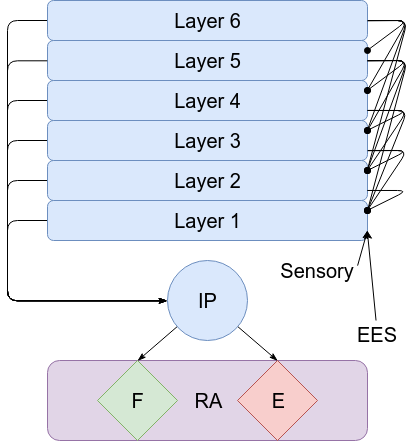

The diagram above was exported from draw.io. Its source (the exported page's mxGraphModel, read from the mxfile embedded in the PNG):
<mxGraphModel dx="983" dy="619" grid="1" gridSize="10" guides="1" tooltips="1" connect="1" arrows="1" fold="1" page="1" pageScale="1" pageWidth="1169" pageHeight="826" background="#ffffff" math="0" shadow="0">
  <root>
    <mxCell id="0" />
    <mxCell id="1" parent="0" />
    <mxCell id="18" style="edgeStyle=elbowEdgeStyle;rounded=1;comic=0;html=1;entryX=0;entryY=0.5;shadow=0;labelBackgroundColor=none;startArrow=none;startFill=0;startSize=6;endArrow=classicThin;endFill=1;endSize=6;jettySize=auto;orthogonalLoop=1;strokeColor=#000000;strokeWidth=1;fillColor=#97D077;gradientColor=#97D077;fontSize=20;fontColor=#000000;align=left;" parent="1" source="2" target="12" edge="1">
      <mxGeometry relative="1" as="geometry">
        <Array as="points">
          <mxPoint x="400" y="380" />
        </Array>
      </mxGeometry>
    </mxCell>
    <mxCell id="2" value="Layer 1" style="rounded=1;whiteSpace=wrap;html=1;shadow=0;glass=0;comic=0;labelBackgroundColor=none;strokeColor=#6c8ebf;strokeWidth=1;fillColor=#dae8fc;fontSize=20;fontColor=#000000;align=center;flipV=1;flipH=0;" parent="1" vertex="1">
      <mxGeometry x="440" y="320" width="320" height="40" as="geometry" />
    </mxCell>
    <mxCell id="17" style="edgeStyle=elbowEdgeStyle;rounded=1;comic=0;html=1;entryX=0;entryY=0.5;shadow=0;labelBackgroundColor=none;startArrow=none;startFill=0;startSize=6;endArrow=classicThin;endFill=1;endSize=6;jettySize=auto;orthogonalLoop=1;strokeColor=#000000;strokeWidth=1;fillColor=#97D077;gradientColor=#97D077;fontSize=20;fontColor=#000000;align=left;" parent="1" source="3" target="12" edge="1">
      <mxGeometry relative="1" as="geometry">
        <Array as="points">
          <mxPoint x="400" y="380" />
        </Array>
      </mxGeometry>
    </mxCell>
    <mxCell id="3" value="Layer 2" style="rounded=1;whiteSpace=wrap;html=1;shadow=0;glass=0;comic=0;labelBackgroundColor=none;strokeColor=#6c8ebf;strokeWidth=1;fillColor=#dae8fc;fontSize=20;fontColor=#000000;align=center;flipV=1;flipH=0;" parent="1" vertex="1">
      <mxGeometry x="440" y="280" width="320" height="40" as="geometry" />
    </mxCell>
    <mxCell id="16" style="edgeStyle=elbowEdgeStyle;rounded=1;comic=0;html=1;entryX=0;entryY=0.5;shadow=0;labelBackgroundColor=none;startArrow=none;startFill=0;startSize=6;endArrow=classicThin;endFill=1;endSize=6;jettySize=auto;orthogonalLoop=1;strokeColor=#000000;strokeWidth=1;fillColor=#97D077;gradientColor=#97D077;fontSize=20;fontColor=#000000;align=left;" parent="1" source="4" target="12" edge="1">
      <mxGeometry relative="1" as="geometry">
        <Array as="points">
          <mxPoint x="400" y="360" />
        </Array>
      </mxGeometry>
    </mxCell>
    <mxCell id="23" style="comic=0;html=1;entryX=1;entryY=0.25;shadow=0;labelBackgroundColor=none;startArrow=none;startFill=0;startSize=6;endArrow=oval;endFill=1;endSize=6;jettySize=auto;orthogonalLoop=1;strokeColor=#000000;strokeWidth=1;fillColor=#97D077;gradientColor=#97D077;fontSize=20;fontColor=#000000;align=left;exitX=1;exitY=0.75;rounded=1;" parent="1" source="4" target="2" edge="1">
      <mxGeometry relative="1" as="geometry">
        <Array as="points">
          <mxPoint x="800" y="270" />
        </Array>
      </mxGeometry>
    </mxCell>
    <mxCell id="4" value="Layer 3" style="rounded=1;whiteSpace=wrap;html=1;shadow=0;glass=0;comic=0;labelBackgroundColor=none;strokeColor=#6c8ebf;strokeWidth=1;fillColor=#dae8fc;fontSize=20;fontColor=#000000;align=center;flipV=1;flipH=0;" parent="1" vertex="1">
      <mxGeometry x="440" y="240" width="320" height="40" as="geometry" />
    </mxCell>
    <mxCell id="15" style="edgeStyle=elbowEdgeStyle;rounded=1;comic=0;html=1;entryX=0;entryY=0.5;shadow=0;labelBackgroundColor=none;startArrow=none;startFill=0;startSize=6;endArrow=classicThin;endFill=1;endSize=6;jettySize=auto;orthogonalLoop=1;strokeColor=#000000;strokeWidth=1;fillColor=#97D077;gradientColor=#97D077;fontSize=20;fontColor=#000000;align=left;" parent="1" source="5" target="12" edge="1">
      <mxGeometry relative="1" as="geometry">
        <Array as="points">
          <mxPoint x="400" y="370" />
        </Array>
      </mxGeometry>
    </mxCell>
    <mxCell id="30" style="comic=0;html=1;entryX=1;entryY=0.25;shadow=0;labelBackgroundColor=none;startArrow=none;startFill=0;startSize=6;endArrow=oval;endFill=1;endSize=6;jettySize=auto;orthogonalLoop=1;strokeColor=#000000;strokeWidth=1;fillColor=#97D077;gradientColor=#97D077;fontSize=20;fontColor=#000000;align=left;exitX=1;exitY=0.75;rounded=1;" parent="1" source="5" target="4" edge="1">
      <mxGeometry relative="1" as="geometry">
        <mxPoint x="800" y="230" as="sourcePoint" />
        <Array as="points">
          <mxPoint x="800" y="230" />
        </Array>
      </mxGeometry>
    </mxCell>
    <mxCell id="31" style="edgeStyle=none;comic=0;html=1;entryX=1;entryY=0.25;shadow=0;labelBackgroundColor=none;startArrow=none;startFill=0;startSize=6;endArrow=oval;endFill=1;endSize=6;jettySize=auto;orthogonalLoop=1;strokeColor=#000000;strokeWidth=1;fillColor=#97D077;gradientColor=#97D077;fontSize=20;fontColor=#000000;align=left;exitX=1;exitY=0.75;rounded=1;" parent="1" source="5" target="3" edge="1">
      <mxGeometry relative="1" as="geometry">
        <Array as="points">
          <mxPoint x="800" y="230" />
        </Array>
      </mxGeometry>
    </mxCell>
    <mxCell id="5" value="Layer 4" style="rounded=1;whiteSpace=wrap;html=1;shadow=0;glass=0;comic=0;labelBackgroundColor=none;strokeColor=#6c8ebf;strokeWidth=1;fillColor=#dae8fc;fontSize=20;fontColor=#000000;align=center;flipV=1;flipH=0;" parent="1" vertex="1">
      <mxGeometry x="440" y="200" width="320" height="40" as="geometry" />
    </mxCell>
    <mxCell id="28" style="comic=0;html=1;shadow=0;labelBackgroundColor=none;startArrow=none;startFill=0;startSize=6;endArrow=oval;endFill=1;endSize=6;jettySize=auto;orthogonalLoop=1;strokeColor=#000000;strokeWidth=1;fillColor=#97D077;gradientColor=#97D077;fontSize=20;fontColor=#000000;align=left;rounded=1;" parent="1" source="6" edge="1">
      <mxGeometry relative="1" as="geometry">
        <mxPoint x="760" y="250" as="targetPoint" />
        <Array as="points">
          <mxPoint x="800" y="180" />
        </Array>
      </mxGeometry>
    </mxCell>
    <mxCell id="29" style="comic=0;html=1;entryX=1;entryY=0.25;shadow=0;labelBackgroundColor=none;startArrow=none;startFill=0;startSize=6;endArrow=oval;endFill=1;endSize=6;jettySize=auto;orthogonalLoop=1;strokeColor=#000000;strokeWidth=1;fillColor=#97D077;gradientColor=#97D077;fontSize=20;fontColor=#000000;align=left;rounded=1;" parent="1" source="6" target="3" edge="1">
      <mxGeometry relative="1" as="geometry">
        <Array as="points">
          <mxPoint x="800" y="180" />
        </Array>
      </mxGeometry>
    </mxCell>
    <mxCell id="6" value="Layer 5&lt;br&gt;" style="rounded=1;whiteSpace=wrap;html=1;shadow=0;glass=0;comic=0;labelBackgroundColor=none;strokeColor=#6c8ebf;strokeWidth=1;fillColor=#dae8fc;fontSize=20;fontColor=#000000;align=center;flipV=1;flipH=0;" parent="1" vertex="1">
      <mxGeometry x="440" y="160" width="320" height="40" as="geometry" />
    </mxCell>
    <mxCell id="13" style="edgeStyle=elbowEdgeStyle;rounded=1;comic=0;html=1;entryX=0;entryY=0.5;shadow=0;labelBackgroundColor=none;startArrow=none;startFill=0;startSize=6;endArrow=classicThin;endFill=1;endSize=6;jettySize=auto;orthogonalLoop=1;strokeColor=#000000;strokeWidth=1;fillColor=#97D077;gradientColor=#97D077;fontSize=20;fontColor=#000000;align=left;" parent="1" source="8" target="12" edge="1">
      <mxGeometry relative="1" as="geometry">
        <Array as="points">
          <mxPoint x="400" y="300" />
          <mxPoint x="320" y="340" />
        </Array>
      </mxGeometry>
    </mxCell>
    <mxCell id="24" style="comic=0;html=1;entryX=1;entryY=0.25;shadow=0;labelBackgroundColor=none;startArrow=none;startFill=0;startSize=6;endArrow=oval;endFill=1;endSize=6;jettySize=auto;orthogonalLoop=1;strokeColor=#000000;strokeWidth=1;fillColor=#97D077;gradientColor=#97D077;fontSize=20;fontColor=#000000;align=left;rounded=1;" parent="1" source="8" target="3" edge="1">
      <mxGeometry relative="1" as="geometry">
        <Array as="points">
          <mxPoint x="800" y="140" />
        </Array>
      </mxGeometry>
    </mxCell>
    <mxCell id="25" style="comic=0;html=1;entryX=1;entryY=0.25;shadow=0;labelBackgroundColor=none;startArrow=none;startFill=0;startSize=6;endArrow=oval;endFill=1;endSize=6;jettySize=auto;orthogonalLoop=1;strokeColor=#000000;strokeWidth=1;fillColor=#97D077;gradientColor=#97D077;fontSize=20;fontColor=#000000;align=left;rounded=1;" parent="1" source="8" target="4" edge="1">
      <mxGeometry relative="1" as="geometry">
        <Array as="points">
          <mxPoint x="800" y="140" />
        </Array>
      </mxGeometry>
    </mxCell>
    <mxCell id="26" style="comic=0;html=1;entryX=1;entryY=0.25;shadow=0;labelBackgroundColor=none;startArrow=none;startFill=0;startSize=6;endArrow=oval;endFill=1;endSize=6;jettySize=auto;orthogonalLoop=1;strokeColor=#000000;strokeWidth=1;fillColor=#97D077;gradientColor=#97D077;fontSize=20;fontColor=#000000;align=left;rounded=1;" parent="1" target="5" edge="1">
      <mxGeometry relative="1" as="geometry">
        <mxPoint x="760" y="140" as="sourcePoint" />
        <Array as="points">
          <mxPoint x="800" y="140" />
        </Array>
      </mxGeometry>
    </mxCell>
    <mxCell id="8" value="Layer 6&lt;br&gt;" style="rounded=1;whiteSpace=wrap;html=1;shadow=0;glass=0;comic=0;labelBackgroundColor=none;strokeColor=#6c8ebf;strokeWidth=1;fillColor=#dae8fc;fontSize=20;fontColor=#000000;align=center;flipV=1;flipH=0;" parent="1" vertex="1">
      <mxGeometry x="440" y="120" width="320" height="40" as="geometry" />
    </mxCell>
    <mxCell id="9" value="RA" style="rounded=1;whiteSpace=wrap;html=1;shadow=0;glass=0;comic=0;labelBackgroundColor=none;strokeColor=#9673a6;strokeWidth=1;fillColor=#e1d5e7;fontSize=20;fontColor=#000000;align=center;flipV=1;flipH=0;" parent="1" vertex="1">
      <mxGeometry x="440" y="480" width="320" height="80" as="geometry" />
    </mxCell>
    <mxCell id="10" value="F" style="rhombus;whiteSpace=wrap;html=1;rounded=0;shadow=0;glass=0;comic=0;labelBackgroundColor=none;strokeColor=#82b366;strokeWidth=1;fillColor=#d5e8d4;fontSize=20;fontColor=#000000;align=center;" parent="1" vertex="1">
      <mxGeometry x="490" y="480" width="80" height="80" as="geometry" />
    </mxCell>
    <mxCell id="11" value="E" style="rhombus;whiteSpace=wrap;html=1;rounded=0;shadow=0;glass=0;comic=0;labelBackgroundColor=none;strokeColor=#b85450;strokeWidth=1;fillColor=#f8cecc;fontSize=20;fontColor=#000000;align=center;" parent="1" vertex="1">
      <mxGeometry x="630" y="480" width="80" height="80" as="geometry" />
    </mxCell>
    <mxCell id="19" style="rounded=0;comic=0;html=1;entryX=0.5;entryY=0;shadow=0;labelBackgroundColor=none;startArrow=none;startFill=0;startSize=6;endArrow=classicThin;endFill=1;endSize=6;jettySize=auto;orthogonalLoop=1;strokeColor=#000000;strokeWidth=1;fillColor=#97D077;gradientColor=#97D077;fontSize=20;fontColor=#000000;align=left;" parent="1" source="12" target="10" edge="1">
      <mxGeometry relative="1" as="geometry" />
    </mxCell>
    <mxCell id="20" style="edgeStyle=none;rounded=0;comic=0;html=1;entryX=0.5;entryY=0;shadow=0;labelBackgroundColor=none;startArrow=none;startFill=0;startSize=6;endArrow=classicThin;endFill=1;endSize=6;jettySize=auto;orthogonalLoop=1;strokeColor=#000000;strokeWidth=1;fillColor=#97D077;gradientColor=#97D077;fontSize=20;fontColor=#000000;align=left;" parent="1" source="12" target="11" edge="1">
      <mxGeometry relative="1" as="geometry" />
    </mxCell>
    <mxCell id="12" value="IP" style="ellipse;whiteSpace=wrap;html=1;aspect=fixed;rounded=0;shadow=0;glass=0;comic=0;labelBackgroundColor=none;strokeColor=#6c8ebf;strokeWidth=1;fillColor=#dae8fc;fontSize=20;fontColor=#000000;align=center;" parent="1" vertex="1">
      <mxGeometry x="560" y="380" width="80" height="80" as="geometry" />
    </mxCell>
    <mxCell id="14" style="edgeStyle=elbowEdgeStyle;rounded=1;comic=0;html=1;entryX=0;entryY=0.5;shadow=0;labelBackgroundColor=none;startArrow=none;startFill=0;startSize=6;endArrow=classicThin;endFill=1;endSize=6;jettySize=auto;orthogonalLoop=1;strokeColor=#000000;strokeWidth=1;fillColor=#97D077;gradientColor=#97D077;fontSize=20;fontColor=#000000;align=left;exitX=0;exitY=0.5;" parent="1" source="6" target="12" edge="1">
      <mxGeometry relative="1" as="geometry">
        <mxPoint x="450" y="150" as="sourcePoint" />
        <mxPoint x="570" y="430" as="targetPoint" />
        <Array as="points">
          <mxPoint x="400" y="310" />
        </Array>
      </mxGeometry>
    </mxCell>
    <mxCell id="21" value="" style="endArrow=classic;html=1;shadow=0;labelBackgroundColor=none;strokeColor=#000000;strokeWidth=1;fillColor=#97D077;gradientColor=#97D077;fontSize=20;fontColor=#000000;align=left;entryX=1;entryY=0.75;elbow=vertical;rounded=0;" parent="1" source="22" target="2" edge="1">
      <mxGeometry width="50" height="50" relative="1" as="geometry">
        <mxPoint x="800" y="430" as="sourcePoint" />
        <mxPoint x="1010" y="380" as="targetPoint" />
      </mxGeometry>
    </mxCell>
    <mxCell id="22" value="EES" style="text;html=1;resizable=0;points=[];autosize=1;align=center;verticalAlign=top;spacingTop=-4;fontSize=20;fontColor=#000000;" parent="1" vertex="1">
      <mxGeometry x="740" y="440" width="60" height="30" as="geometry" />
    </mxCell>
    <mxCell id="32" style="comic=0;html=1;entryX=1;entryY=0.25;shadow=0;labelBackgroundColor=none;startArrow=none;startFill=0;startSize=6;endArrow=oval;endFill=1;endSize=6;jettySize=auto;orthogonalLoop=1;strokeColor=#000000;strokeWidth=1;fillColor=#97D077;gradientColor=#97D077;fontSize=20;fontColor=#000000;align=left;exitX=1;exitY=0.75;rounded=1;" edge="1" parent="1" source="3" target="2">
      <mxGeometry relative="1" as="geometry">
        <Array as="points">
          <mxPoint x="800" y="310" />
        </Array>
        <mxPoint x="770" y="280" as="sourcePoint" />
        <mxPoint x="770" y="340" as="targetPoint" />
      </mxGeometry>
    </mxCell>
    <mxCell id="34" style="rounded=0;comic=0;html=1;shadow=0;labelBackgroundColor=none;startArrow=none;startFill=0;startSize=6;endArrow=classicThin;endFill=1;endSize=6;jettySize=auto;orthogonalLoop=1;strokeColor=#000000;strokeWidth=1;fillColor=#97D077;gradientColor=#97D077;fontSize=20;fontColor=#000000;align=left;exitX=1;exitY=0.25;" edge="1" parent="1" source="33">
      <mxGeometry relative="1" as="geometry">
        <mxPoint x="760" y="350" as="targetPoint" />
      </mxGeometry>
    </mxCell>
    <mxCell id="33" value="Sensory" style="text;html=1;strokeColor=none;fillColor=none;align=center;verticalAlign=middle;whiteSpace=wrap;rounded=0;shadow=0;glass=0;comic=0;labelBackgroundColor=none;fontSize=20;fontColor=#000000;" vertex="1" parent="1">
      <mxGeometry x="670" y="380" width="80" height="20" as="geometry" />
    </mxCell>
    <mxCell id="35" style="comic=0;html=1;shadow=0;labelBackgroundColor=none;startArrow=none;startFill=0;startSize=6;endArrow=oval;endFill=1;endSize=6;jettySize=auto;orthogonalLoop=1;strokeColor=#000000;strokeWidth=1;fillColor=#97D077;gradientColor=#97D077;fontSize=20;fontColor=#000000;align=left;exitX=1;exitY=0.75;rounded=1;" edge="1" parent="1">
      <mxGeometry relative="1" as="geometry">
        <Array as="points">
          <mxPoint x="800" y="270" />
        </Array>
        <mxPoint x="760" y="270.20000000000005" as="sourcePoint" />
        <mxPoint x="760" y="290" as="targetPoint" />
      </mxGeometry>
    </mxCell>
    <mxCell id="36" style="edgeStyle=none;comic=0;html=1;shadow=0;labelBackgroundColor=none;startArrow=none;startFill=0;startSize=6;endArrow=oval;endFill=1;endSize=6;jettySize=auto;orthogonalLoop=1;strokeColor=#000000;strokeWidth=1;fillColor=#97D077;gradientColor=#97D077;fontSize=20;fontColor=#000000;align=left;exitX=1;exitY=0.75;rounded=1;" edge="1" parent="1" source="5">
      <mxGeometry relative="1" as="geometry">
        <Array as="points">
          <mxPoint x="800" y="230" />
        </Array>
        <mxPoint x="770" y="240.20000000000005" as="sourcePoint" />
        <mxPoint x="760" y="330" as="targetPoint" />
      </mxGeometry>
    </mxCell>
    <mxCell id="37" style="comic=0;html=1;shadow=0;labelBackgroundColor=none;startArrow=none;startFill=0;startSize=6;endArrow=oval;endFill=1;endSize=6;jettySize=auto;orthogonalLoop=1;strokeColor=#000000;strokeWidth=1;fillColor=#97D077;gradientColor=#97D077;fontSize=20;fontColor=#000000;align=left;rounded=1;exitX=1;exitY=0.5;" edge="1" parent="1" source="6">
      <mxGeometry relative="1" as="geometry">
        <Array as="points">
          <mxPoint x="800" y="180" />
        </Array>
        <mxPoint x="770" y="190" as="sourcePoint" />
        <mxPoint x="760" y="330" as="targetPoint" />
      </mxGeometry>
    </mxCell>
    <mxCell id="38" style="comic=0;html=1;shadow=0;labelBackgroundColor=none;startArrow=none;startFill=0;startSize=6;endArrow=oval;endFill=1;endSize=6;jettySize=auto;orthogonalLoop=1;strokeColor=#000000;strokeWidth=1;fillColor=#97D077;gradientColor=#97D077;fontSize=20;fontColor=#000000;align=left;rounded=1;exitX=1;exitY=0.5;entryX=1;entryY=0.25;" edge="1" parent="1" source="6" target="5">
      <mxGeometry relative="1" as="geometry">
        <Array as="points">
          <mxPoint x="800" y="180" />
        </Array>
        <mxPoint x="770" y="190.20000000000005" as="sourcePoint" />
        <mxPoint x="770" y="340" as="targetPoint" />
      </mxGeometry>
    </mxCell>
    <mxCell id="39" style="comic=0;html=1;entryX=1;entryY=0.25;shadow=0;labelBackgroundColor=none;startArrow=none;startFill=0;startSize=6;endArrow=oval;endFill=1;endSize=6;jettySize=auto;orthogonalLoop=1;strokeColor=#000000;strokeWidth=1;fillColor=#97D077;gradientColor=#97D077;fontSize=20;fontColor=#000000;align=left;rounded=1;exitX=1;exitY=0.5;" edge="1" parent="1" source="8" target="6">
      <mxGeometry relative="1" as="geometry">
        <mxPoint x="770" y="150" as="sourcePoint" />
        <Array as="points">
          <mxPoint x="800" y="140" />
        </Array>
        <mxPoint x="770" y="220.20000000000005" as="targetPoint" />
      </mxGeometry>
    </mxCell>
    <mxCell id="40" style="edgeStyle=none;rounded=0;comic=0;html=1;exitX=0.75;exitY=1;entryX=0.75;entryY=1;shadow=0;labelBackgroundColor=none;startArrow=none;startFill=0;startSize=6;endArrow=classicThin;endFill=1;endSize=6;jettySize=auto;orthogonalLoop=1;strokeColor=#000000;strokeWidth=1;fillColor=#97D077;gradientColor=#97D077;fontSize=20;fontColor=#000000;align=left;" edge="1" parent="1" source="33" target="33">
      <mxGeometry relative="1" as="geometry" />
    </mxCell>
  </root>
</mxGraphModel>